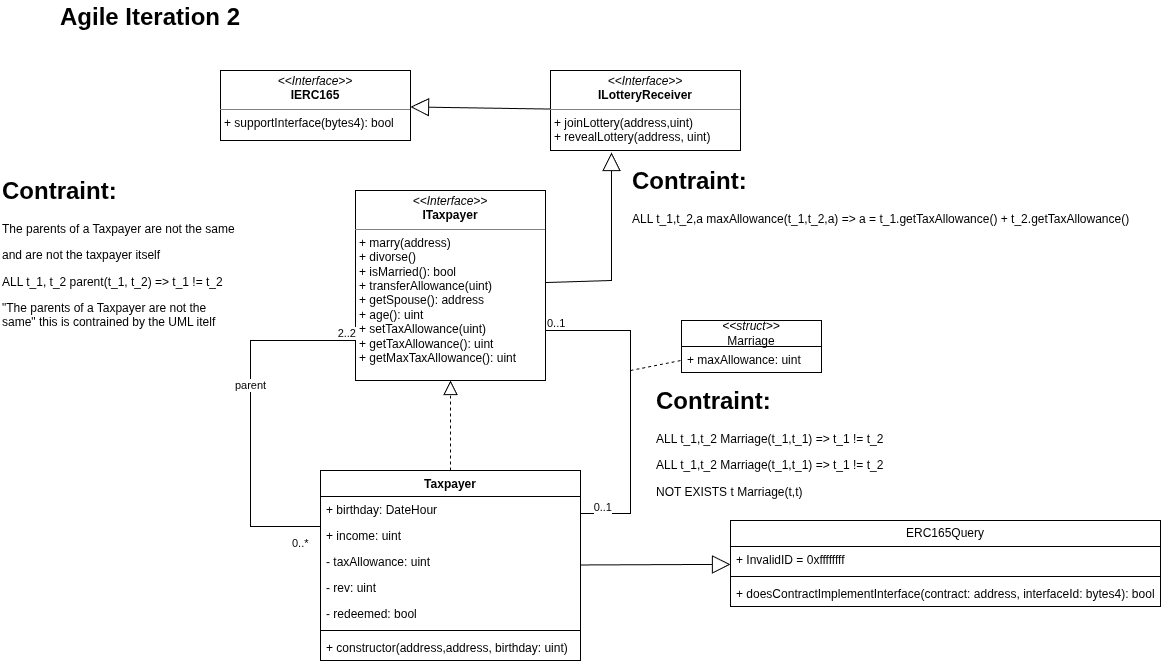

The diagram above was exported from draw.io. Its source (the exported page's mxGraphModel, read from the mxfile embedded in the PNG):
<mxGraphModel dx="4841" dy="1805" grid="1" gridSize="10" guides="1" tooltips="1" connect="1" arrows="1" fold="1" page="1" pageScale="1" pageWidth="827" pageHeight="1169" math="0" shadow="0">
  <root>
    <mxCell id="0" />
    <mxCell id="1" parent="0" />
    <mxCell id="2" parent="1" style="swimlane;fontStyle=1;align=center;verticalAlign=top;childLayout=stackLayout;horizontal=1;startSize=26;horizontalStack=0;resizeParent=1;resizeParentMax=0;resizeLast=0;collapsible=1;marginBottom=0;whiteSpace=wrap;html=1;" value="Taxpayer" vertex="1">
      <mxGeometry height="190" width="260" x="-160" y="490" as="geometry" />
    </mxCell>
    <mxCell id="3" parent="2" style="text;strokeColor=none;fillColor=none;align=left;verticalAlign=top;spacingLeft=4;spacingRight=4;overflow=hidden;rotatable=0;points=[[0,0.5],[1,0.5]];portConstraint=eastwest;whiteSpace=wrap;html=1;" value="+ birthday: DateHour" vertex="1">
      <mxGeometry height="26" width="260" y="26" as="geometry" />
    </mxCell>
    <mxCell id="4" parent="2" style="text;strokeColor=none;fillColor=none;align=left;verticalAlign=top;spacingLeft=4;spacingRight=4;overflow=hidden;rotatable=0;points=[[0,0.5],[1,0.5]];portConstraint=eastwest;whiteSpace=wrap;html=1;" value="+ income: uint" vertex="1">
      <mxGeometry height="26" width="260" y="52" as="geometry" />
    </mxCell>
    <mxCell id="5" parent="2" style="text;strokeColor=none;fillColor=none;align=left;verticalAlign=top;spacingLeft=4;spacingRight=4;overflow=hidden;rotatable=0;points=[[0,0.5],[1,0.5]];portConstraint=eastwest;whiteSpace=wrap;html=1;" value="- taxAllowance: uint" vertex="1">
      <mxGeometry height="26" width="260" y="78" as="geometry" />
    </mxCell>
    <mxCell id="6" parent="2" style="text;strokeColor=none;fillColor=none;align=left;verticalAlign=top;spacingLeft=4;spacingRight=4;overflow=hidden;rotatable=0;points=[[0,0.5],[1,0.5]];portConstraint=eastwest;whiteSpace=wrap;html=1;" value="- rev: uint" vertex="1">
      <mxGeometry height="26" width="260" y="104" as="geometry" />
    </mxCell>
    <mxCell id="7" parent="2" style="text;strokeColor=none;fillColor=none;align=left;verticalAlign=top;spacingLeft=4;spacingRight=4;overflow=hidden;rotatable=0;points=[[0,0.5],[1,0.5]];portConstraint=eastwest;whiteSpace=wrap;html=1;" value="- redeemed: bool" vertex="1">
      <mxGeometry height="26" width="260" y="130" as="geometry" />
    </mxCell>
    <mxCell id="8" parent="2" style="line;strokeWidth=1;fillColor=none;align=left;verticalAlign=middle;spacingTop=-1;spacingLeft=3;spacingRight=3;rotatable=0;labelPosition=right;points=[];portConstraint=eastwest;strokeColor=inherit;" value="" vertex="1">
      <mxGeometry height="8" width="260" y="156" as="geometry" />
    </mxCell>
    <mxCell id="9" parent="2" style="text;strokeColor=none;fillColor=none;align=left;verticalAlign=top;spacingLeft=4;spacingRight=4;overflow=hidden;rotatable=0;points=[[0,0.5],[1,0.5]];portConstraint=eastwest;whiteSpace=wrap;html=1;" value="+ constructor(address,address, birthday: uint)" vertex="1">
      <mxGeometry height="26" width="260" y="164" as="geometry" />
    </mxCell>
    <mxCell id="10" parent="1" style="verticalAlign=top;align=left;overflow=fill;html=1;whiteSpace=wrap;" value="&lt;p style=&quot;margin:0px;margin-top:4px;text-align:center;&quot;&gt;&lt;i&gt;&amp;lt;&amp;lt;Interface&amp;gt;&amp;gt;&lt;/i&gt;&lt;br&gt;&lt;b&gt;ITaxpayer&lt;/b&gt;&lt;/p&gt;&lt;hr size=&quot;1&quot; style=&quot;border-style:solid;&quot;&gt;&lt;p style=&quot;margin:0px;margin-left:4px;&quot;&gt;+ marry(address)&lt;br&gt;+ divorse()&lt;/p&gt;&lt;p style=&quot;margin:0px;margin-left:4px;&quot;&gt;+ isMarried(): bool&lt;/p&gt;&lt;p style=&quot;margin:0px;margin-left:4px;&quot;&gt;+ transferAllowance(uint)&lt;/p&gt;&lt;p style=&quot;margin:0px;margin-left:4px;&quot;&gt;+ getSpouse(): address&lt;/p&gt;&lt;p style=&quot;margin:0px;margin-left:4px;&quot;&gt;+ age(): uint&lt;/p&gt;&lt;p style=&quot;margin:0px;margin-left:4px;&quot;&gt;+ setTaxAllowance(uint)&lt;/p&gt;&lt;p style=&quot;margin:0px;margin-left:4px;&quot;&gt;+ getTaxAllowance(): uint&lt;/p&gt;&lt;p style=&quot;margin:0px;margin-left:4px;&quot;&gt;+ getMaxTaxAllowance(): uint&lt;/p&gt;&lt;p style=&quot;margin:0px;margin-left:4px;&quot;&gt;&lt;br&gt;&lt;/p&gt;" vertex="1">
      <mxGeometry height="190" width="190" x="-125" y="210" as="geometry" />
    </mxCell>
    <mxCell id="11" edge="1" parent="1" source="2" style="endArrow=block;dashed=1;endFill=0;endSize=12;html=1;rounded=0;" target="10" value="">
      <mxGeometry relative="1" width="160" as="geometry">
        <mxPoint x="-70" y="420" as="sourcePoint" />
        <mxPoint x="90" y="420" as="targetPoint" />
      </mxGeometry>
    </mxCell>
    <mxCell id="12" parent="1" style="verticalAlign=top;align=left;overflow=fill;html=1;whiteSpace=wrap;" value="&lt;p style=&quot;margin:0px;margin-top:4px;text-align:center;&quot;&gt;&lt;i&gt;&amp;lt;&amp;lt;Interface&amp;gt;&amp;gt;&lt;/i&gt;&lt;br&gt;&lt;b&gt;IERC165&lt;/b&gt;&lt;/p&gt;&lt;hr size=&quot;1&quot; style=&quot;border-style:solid;&quot;&gt;&lt;p style=&quot;margin:0px;margin-left:4px;&quot;&gt;+ supportInterface(bytes4): bool&lt;br&gt;&lt;/p&gt;" vertex="1">
      <mxGeometry height="70" width="190" x="-260" y="90" as="geometry" />
    </mxCell>
    <mxCell id="13" edge="1" parent="1" source="14" style="endArrow=block;endSize=16;endFill=0;html=1;rounded=0;" target="12" value="">
      <mxGeometry relative="1" width="160" as="geometry">
        <Array as="points" />
        <mxPoint x="-70" y="420" as="sourcePoint" />
        <mxPoint x="90" y="420" as="targetPoint" />
      </mxGeometry>
    </mxCell>
    <mxCell id="14" parent="1" style="verticalAlign=top;align=left;overflow=fill;html=1;whiteSpace=wrap;" value="&lt;p style=&quot;margin:0px;margin-top:4px;text-align:center;&quot;&gt;&lt;i&gt;&amp;lt;&amp;lt;Interface&amp;gt;&amp;gt;&lt;/i&gt;&lt;br&gt;&lt;b&gt;ILotteryReceiver&lt;/b&gt;&lt;/p&gt;&lt;hr size=&quot;1&quot; style=&quot;border-style:solid;&quot;&gt;&lt;p style=&quot;margin:0px;margin-left:4px;&quot;&gt;+ joinLottery(address,uint)&lt;br&gt;+ revealLottery(address, uint)&lt;/p&gt;" vertex="1">
      <mxGeometry height="80" width="190" x="70" y="90" as="geometry" />
    </mxCell>
    <mxCell id="15" edge="1" parent="1" source="10" style="endArrow=block;endSize=16;endFill=0;html=1;rounded=0;entryX=0.321;entryY=1.025;entryDx=0;entryDy=0;entryPerimeter=0;" target="14" value="">
      <mxGeometry relative="1" width="160" as="geometry">
        <Array as="points">
          <mxPoint x="131" y="300" />
        </Array>
        <mxPoint x="-70" y="420" as="sourcePoint" />
        <mxPoint x="90" y="420" as="targetPoint" />
      </mxGeometry>
    </mxCell>
    <mxCell id="16" edge="1" parent="1" source="10" style="endArrow=none;html=1;edgeStyle=orthogonalEdgeStyle;rounded=0;" target="2" value="">
      <mxGeometry relative="1" as="geometry">
        <Array as="points">
          <mxPoint x="150" y="350" />
          <mxPoint x="150" y="533" />
        </Array>
        <mxPoint x="150" y="370" as="sourcePoint" />
        <mxPoint x="170" y="520" as="targetPoint" />
      </mxGeometry>
    </mxCell>
    <mxCell id="17" connectable="0" parent="16" style="edgeLabel;resizable=0;html=1;align=left;verticalAlign=bottom;" value="0..1" vertex="1">
      <mxGeometry relative="1" x="-1" as="geometry" />
    </mxCell>
    <mxCell id="18" connectable="0" parent="16" style="edgeLabel;resizable=0;html=1;align=right;verticalAlign=bottom;" value="0..1" vertex="1">
      <mxGeometry relative="1" x="1" as="geometry">
        <mxPoint x="30" as="offset" />
      </mxGeometry>
    </mxCell>
    <mxCell id="19" parent="1" style="text;html=1;whiteSpace=wrap;overflow=hidden;rounded=0;" value="&lt;h1 style=&quot;margin-top: 0px;&quot;&gt;Contraint:&lt;/h1&gt;&lt;p&gt;ALL t_1,t_2 Marriage(t_1,t_1) =&amp;gt; t_1 != t_2&lt;/p&gt;&lt;p&gt;ALL t_1,t_2 Marriage(t_1,t_1) =&amp;gt; t_1 != t_2&lt;/p&gt;&lt;p&gt;NOT EXISTS t Marriage(t,t)&lt;/p&gt;" vertex="1">
      <mxGeometry height="130" width="240" x="174" y="400" as="geometry" />
    </mxCell>
    <mxCell id="20" edge="1" parent="1" source="2" style="endArrow=none;html=1;edgeStyle=orthogonalEdgeStyle;rounded=0;" target="10" value="">
      <mxGeometry relative="1" as="geometry">
        <Array as="points">
          <mxPoint x="-230" y="546" />
          <mxPoint x="-230" y="360" />
        </Array>
        <mxPoint x="-100" y="440" as="sourcePoint" />
        <mxPoint x="60" y="440" as="targetPoint" />
      </mxGeometry>
    </mxCell>
    <mxCell id="21" connectable="0" parent="20" style="edgeLabel;resizable=0;html=1;align=left;verticalAlign=bottom;" value="0..*" vertex="1">
      <mxGeometry relative="1" x="-1" as="geometry">
        <mxPoint x="-30" y="24" as="offset" />
      </mxGeometry>
    </mxCell>
    <mxCell id="22" connectable="0" parent="20" style="edgeLabel;resizable=0;html=1;align=right;verticalAlign=bottom;" value="2..2" vertex="1">
      <mxGeometry relative="1" x="1" as="geometry" />
    </mxCell>
    <mxCell id="23" connectable="0" parent="20" style="edgeLabel;html=1;align=center;verticalAlign=middle;resizable=0;points=[];" value="parent" vertex="1">
      <mxGeometry relative="1" x="0.1816" y="1" as="geometry">
        <mxPoint as="offset" />
      </mxGeometry>
    </mxCell>
    <mxCell id="24" parent="1" style="text;html=1;whiteSpace=wrap;overflow=hidden;rounded=0;" value="&lt;h1 style=&quot;margin-top: 0px;&quot;&gt;Contraint:&lt;/h1&gt;&lt;p&gt;The parents of a Taxpayer are not the same&lt;/p&gt;&lt;p&gt;and are not the taxpayer itself&lt;/p&gt;&lt;p&gt;ALL t_1, t_2 parent(t_1, t_2) =&amp;gt; t_1 != t_2&lt;/p&gt;&lt;p&gt;&quot;&lt;span style=&quot;background-color: transparent; color: light-dark(rgb(0, 0, 0), rgb(255, 255, 255));&quot;&gt;The parents of a Taxpayer are not the same&lt;/span&gt;&lt;span style=&quot;background-color: transparent; color: light-dark(rgb(0, 0, 0), rgb(255, 255, 255));&quot;&gt;&quot; this is contrained by the UML itelf&lt;/span&gt;&lt;/p&gt;&lt;p&gt;&lt;br&gt;&lt;/p&gt;" vertex="1">
      <mxGeometry height="170" width="240" x="-480" y="190" as="geometry" />
    </mxCell>
    <mxCell id="25" parent="1" style="swimlane;fontStyle=0;childLayout=stackLayout;horizontal=1;startSize=26;fillColor=none;horizontalStack=0;resizeParent=1;resizeParentMax=0;resizeLast=0;collapsible=1;marginBottom=0;whiteSpace=wrap;html=1;" value="ERC165Query" vertex="1">
      <mxGeometry height="86" width="430" x="250" y="540" as="geometry" />
    </mxCell>
    <mxCell id="26" parent="25" style="text;strokeColor=none;fillColor=none;align=left;verticalAlign=top;spacingLeft=4;spacingRight=4;overflow=hidden;rotatable=0;points=[[0,0.5],[1,0.5]];portConstraint=eastwest;whiteSpace=wrap;html=1;" value="+ InvalidID = 0xffffffff" vertex="1">
      <mxGeometry height="26" width="430" y="26" as="geometry" />
    </mxCell>
    <mxCell id="27" parent="25" style="line;strokeWidth=1;fillColor=none;align=left;verticalAlign=middle;spacingTop=-1;spacingLeft=3;spacingRight=3;rotatable=0;labelPosition=right;points=[];portConstraint=eastwest;strokeColor=inherit;" value="" vertex="1">
      <mxGeometry height="8" width="430" y="52" as="geometry" />
    </mxCell>
    <mxCell id="28" parent="25" style="text;strokeColor=none;fillColor=none;align=left;verticalAlign=top;spacingLeft=4;spacingRight=4;overflow=hidden;rotatable=0;points=[[0,0.5],[1,0.5]];portConstraint=eastwest;whiteSpace=wrap;html=1;" value="+ doesContractImplementInterface(contract: address, interfaceId: bytes4): bool" vertex="1">
      <mxGeometry height="26" width="430" y="60" as="geometry" />
    </mxCell>
    <mxCell id="29" edge="1" parent="1" source="2" style="endArrow=block;endSize=16;endFill=0;html=1;rounded=0;" target="25" value="">
      <mxGeometry relative="1" width="160" as="geometry">
        <mxPoint x="120" y="660" as="sourcePoint" />
        <mxPoint x="280" y="660" as="targetPoint" />
      </mxGeometry>
    </mxCell>
    <mxCell id="30" parent="1" style="swimlane;fontStyle=0;childLayout=stackLayout;horizontal=1;startSize=26;fillColor=none;horizontalStack=0;resizeParent=1;resizeParentMax=0;resizeLast=0;collapsible=1;marginBottom=0;whiteSpace=wrap;html=1;" value="&lt;div&gt;&lt;i&gt;&amp;lt;&amp;lt;struct&amp;gt;&amp;gt;&lt;/i&gt;&lt;/div&gt;Marriage" vertex="1">
      <mxGeometry height="52" width="140" x="201" y="340" as="geometry" />
    </mxCell>
    <mxCell id="31" parent="30" style="text;strokeColor=none;fillColor=none;align=left;verticalAlign=top;spacingLeft=4;spacingRight=4;overflow=hidden;rotatable=0;points=[[0,0.5],[1,0.5]];portConstraint=eastwest;whiteSpace=wrap;html=1;" value="+ maxAllowance: uint" vertex="1">
      <mxGeometry height="26" width="140" y="26" as="geometry" />
    </mxCell>
    <mxCell id="32" edge="1" parent="1" style="endArrow=none;dashed=1;html=1;rounded=0;" target="30" value="">
      <mxGeometry height="50" relative="1" width="50" as="geometry">
        <mxPoint x="150" y="390" as="sourcePoint" />
        <mxPoint x="330" y="450" as="targetPoint" />
      </mxGeometry>
    </mxCell>
    <mxCell id="33" parent="1" style="text;html=1;whiteSpace=wrap;overflow=hidden;rounded=0;" value="&lt;h1 style=&quot;margin-top: 0px;&quot;&gt;Contraint:&lt;/h1&gt;&lt;p&gt;ALL t_1,t_2,a maxAllowance(t_1,t_2,a) =&amp;gt; a = t_1.getTaxAllowance() + t_2.getTaxAllowance()&lt;/p&gt;&lt;p&gt;&lt;br&gt;&lt;/p&gt;" vertex="1">
      <mxGeometry height="140" width="540" x="150" y="180" as="geometry" />
    </mxCell>
    <mxCell id="34" parent="1" style="text;html=1;whiteSpace=wrap;strokeColor=none;fillColor=none;align=center;verticalAlign=middle;rounded=0;" value="&lt;h1 style=&quot;text-align: left; margin-top: 0px;&quot;&gt;Agile Iteration 2&lt;/h1&gt;" vertex="1">
      <mxGeometry height="50" width="260" x="-460" y="20" as="geometry" />
    </mxCell>
  </root>
</mxGraphModel>